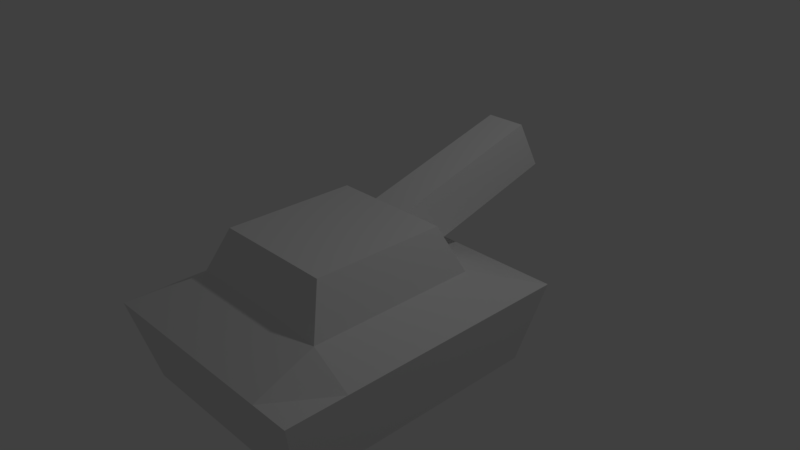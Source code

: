 # Source: Tank.blend  (saved by Blender 2.79.0; exported with 4.5.12 LTS)
import bpy
from mathutils import Matrix  # noqa: F401  (used for matrix-valued properties, if any)

bpy.ops.wm.read_factory_settings(use_empty=True)
scene = bpy.context.scene
scene.name = 'Scene'

# ---- collections
col_collection_1 = bpy.data.collections.new('Collection 1'); scene.collection.children.link(col_collection_1)

# ---- materials (node trees are filled in below, after node groups)
mat_material = bpy.data.materials.new('Material')
mat_material.alpha_threshold = 0.0
mat_material.use_transparent_shadow = False
mat_material.roughness = 0.5
mat_material.line_color = (0.0, 0.0, 0.0, 1.0)

# ---- material node trees

# ---- world
world_world = bpy.data.worlds.new('World'); scene.world = world_world
world_world.color = (0.05088, 0.05088, 0.05088)
world_world.use_sun_shadow = False
world_world.sun_shadow_jitter_overblur = 0.0
world_world.cycles.sampling_method = 'MANUAL'

# ---- cameras
cam_camera = bpy.data.cameras.new('Camera')
cam_camera.clip_end = 100.0
cam_camera.lens = 35.0
cam_camera.sensor_width = 32.0
cam_camera.sensor_height = 18.0
cam_camera.ortho_scale = 7.314
cam_camera.dof.focus_distance = 0.0
cam_camera.dof.aperture_fstop = 128.0

# ---- lights
light_lamp = bpy.data.lights.new('Lamp', 'POINT')
light_lamp.transmission_factor = 0.0
light_lamp.cutoff_distance = 30.0
light_lamp.energy = 100.0
light_lamp.shadow_buffer_clip_start = 1.001
light_lamp.shadow_soft_size = 0.1
light_lamp.shadow_maximum_resolution = 0.006
light_lamp.use_absolute_resolution = True

# ---- meshes
me_cube = bpy.data.meshes.new('Cube')
me_cube.from_pydata([(1.89, 0.7309, -1.0), (1.89, -2.64, -1.0), (-0.7874, -2.64, -1.0), (-0.7874, 0.7309, -1.0), (2.098, 1.0, 0.03805), (2.098, -2.9, 0.03805), (-1.0, -2.9, 0.03805), (-1.0, 1.0, 0.03805), (1.89, -0.05438, -1.0), (1.89, -1.974, -1.0), (-0.7874, -1.974, -1.0), (-0.7874, -0.05438, -1.0), (2.098, 0.09151, 0.03805), (2.098, -2.129, 0.03805), (-1.0, -2.129, 0.03805), (-1.0, 0.09151, 0.03805), (1.443, 0.7309, -1.0), (-0.3053, 0.7309, -1.0), (1.443, -2.64, -1.0), (-0.3053, -2.64, -1.0), (1.58, 1.0, 0.03805), (-0.4422, 1.0, 0.03805), (1.58, -2.9, 0.03805), (-0.4422, -2.9, 0.03805), (-0.4422, 0.09151, 0.3545), (1.58, 0.09151, 0.3545), (-0.4422, -2.129, 0.3545), (1.58, -2.129, 0.3545), (1.443, -0.05438, -1.0), (-0.3053, -0.05438, -1.0), (1.443, -1.974, -1.0), (-0.3053, -1.974, -1.0), (-0.216, -0.1568, 0.9409), (1.354, -0.1568, 0.9409), (-0.216, -1.88, 0.9409), (1.354, -1.88, 0.9409), (0.8736, 0.7309, -1.0), (0.2909, 0.7309, -1.0), (0.8736, -2.64, -1.0), (0.2909, -2.64, -1.0), (0.9217, 1.0, 0.03805), (0.2475, 1.0, 0.03805), (0.9217, -2.9, 0.03805), (0.2475, -2.9, 0.03805), (0.2475, 0.09151, 0.3545), (0.9217, 0.09151, 0.3545), (0.2475, -2.129, 0.3545), (0.9217, -2.129, 0.3545), (0.8736, -0.05438, -1.0), (0.2909, -0.05438, -1.0), (0.8736, -1.974, -1.0), (0.2909, -1.974, -1.0), (0.3195, -0.1568, 0.9409), (0.8428, -0.1568, 0.9409), (0.3195, -1.88, 0.9409), (0.8428, -1.88, 0.9409), (0.2475, 2.132, 0.9227), (0.9217, 2.132, 0.9227), (0.3195, 1.883, 1.509), (0.8428, 1.883, 1.509)], [], [(31, 19, 2, 10), (26, 14, 6, 23), (9, 13, 5, 1), (19, 23, 6, 2), (11, 15, 7, 3), (21, 17, 3, 7), (2, 6, 14, 10), (10, 14, 15, 11), (0, 4, 12, 8), (8, 12, 13, 9), (21, 7, 15, 24), (24, 15, 14, 26), (17, 29, 11, 3), (29, 31, 10, 11), (8, 9, 30, 28), (49, 51, 31, 29), (0, 8, 28, 16), (37, 49, 29, 17), (12, 25, 27, 13), (44, 24, 32, 52), (4, 20, 25, 12), (41, 21, 24, 44), (4, 0, 16, 20), (41, 37, 17, 21), (1, 5, 22, 18), (39, 43, 23, 19), (13, 27, 22, 5), (46, 26, 23, 43), (9, 1, 18, 30), (51, 39, 19, 31), (52, 32, 34, 54), (27, 25, 33, 35), (24, 26, 34, 32), (47, 27, 35, 55), (26, 46, 54, 34), (46, 47, 55, 54), (33, 53, 55, 35), (53, 52, 54, 55), (30, 18, 38, 50), (50, 38, 39, 51), (27, 47, 42, 22), (47, 46, 43, 42), (18, 22, 42, 38), (38, 42, 43, 39), (20, 16, 36, 40), (40, 36, 37, 41), (20, 40, 45, 25), (40, 41, 44, 45), (25, 45, 53, 33), (44, 52, 58, 56), (16, 28, 48, 36), (36, 48, 49, 37), (28, 30, 50, 48), (48, 50, 51, 49), (57, 56, 58, 59), (45, 44, 56, 57), (53, 45, 57, 59), (52, 53, 59, 58)])
me_cube.materials.append(mat_material)
me_cube.use_remesh_preserve_volume = False
me_cube.use_remesh_preserve_attributes = False
me_cube.use_mirror_vertex_groups = False
me_cube.update()

# ---- objects
ob_cube = bpy.data.objects.new('Cube', me_cube)
ob_lamp = bpy.data.objects.new('Lamp', light_lamp)
ob_camera = bpy.data.objects.new('Camera', cam_camera)

# ---- transforms, parenting, visibility, modifiers, constraints
ob_cube.location = (0.0, 0.0, 0.0)
ob_cube.lock_rotations_4d = False
ob_cube.empty_display_type = 'ARROWS'
ob_cube.lineart.crease_threshold = 0.0
ob_lamp.location = (4.076, 1.005, 5.904)
ob_lamp.rotation_euler = (0.6503, 0.05522, 1.866)
ob_lamp.lock_rotations_4d = False
ob_lamp.empty_display_type = 'ARROWS'
ob_lamp.color = (0.0, 0.0, 0.0, 0.0)
ob_lamp.lineart.crease_threshold = 0.0
ob_camera.location = (7.481, -6.508, 5.344)
ob_camera.rotation_euler = (1.109, 0.0, 0.8149)
ob_camera.lock_rotations_4d = False
ob_camera.empty_display_type = 'ARROWS'
ob_camera.color = (0.0, 0.0, 0.0, 0.0)
ob_camera.display_type = 'WIRE'
ob_camera.lineart.crease_threshold = 0.0

# ---- collection membership
col_collection_1.objects.link(ob_cube)
col_collection_1.objects.link(ob_lamp)
col_collection_1.objects.link(ob_camera)

# ---- scene / render settings (as saved in the file)
scene.camera = ob_camera
scene.frame_start = 1; scene.frame_end = 250; scene.frame_set(1)
scene.render.engine = 'BLENDER_EEVEE_NEXT'
scene.render.resolution_percentage = 50
scene.render.dither_intensity = 0.0
scene.cycles.use_denoising = False
scene.cycles.samples = 128
scene.cycles.sampling_pattern = 'TABULATED_SOBOL'
scene.cycles.use_adaptive_sampling = False
scene.cycles.use_light_tree = False
scene.cycles.blur_glossy = 0.0
scene.cycles.sample_clamp_indirect = 0.0
scene.view_settings.view_transform = 'Standard'
bpy.context.view_layer.update()

